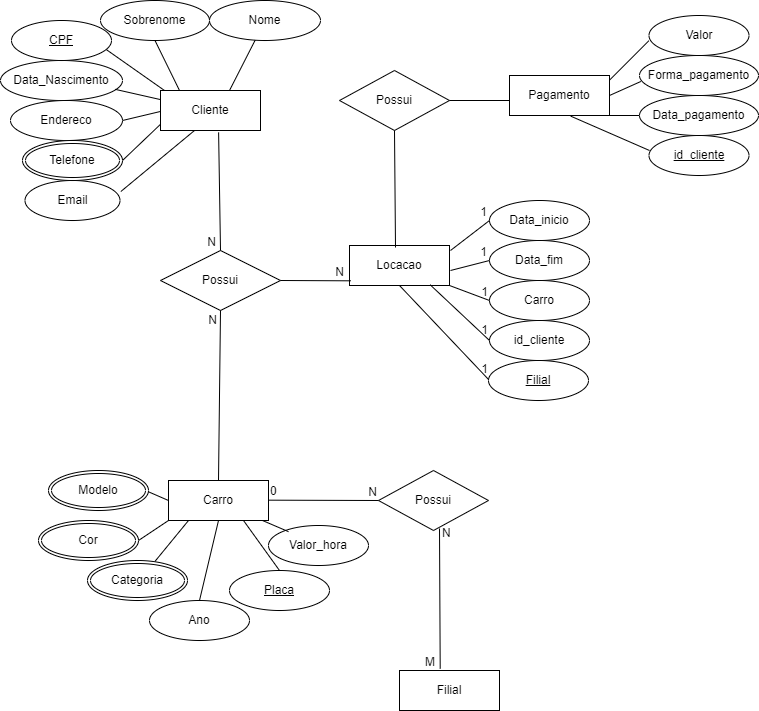

The diagram above was exported from draw.io. Its source (the exported page's mxGraphModel, read from the mxfile embedded in the PNG):
<mxGraphModel dx="1062" dy="672" grid="1" gridSize="10" guides="1" tooltips="1" connect="1" arrows="1" fold="1" page="1" pageScale="1" pageWidth="827" pageHeight="1169" math="0" shadow="0">
  <root>
    <mxCell id="WIyWlLk6GJQsqaUBKTNV-0" />
    <mxCell id="WIyWlLk6GJQsqaUBKTNV-1" parent="WIyWlLk6GJQsqaUBKTNV-0" />
    <mxCell id="uF6OJAjVf6wZEfJfvH60-1" value="Sobrenome" style="ellipse;whiteSpace=wrap;html=1;labelBackgroundColor=none;rounded=0;" parent="WIyWlLk6GJQsqaUBKTNV-1" vertex="1">
      <mxGeometry x="141" y="40" width="109" height="40" as="geometry" />
    </mxCell>
    <mxCell id="uF6OJAjVf6wZEfJfvH60-2" value="Data_Nascimento" style="ellipse;whiteSpace=wrap;html=1;labelBackgroundColor=none;rounded=0;" parent="WIyWlLk6GJQsqaUBKTNV-1" vertex="1">
      <mxGeometry x="41" y="100" width="122" height="40" as="geometry" />
    </mxCell>
    <mxCell id="uF6OJAjVf6wZEfJfvH60-3" value="Endereco" style="ellipse;whiteSpace=wrap;html=1;labelBackgroundColor=none;rounded=0;" parent="WIyWlLk6GJQsqaUBKTNV-1" vertex="1">
      <mxGeometry x="51" y="140" width="112" height="40" as="geometry" />
    </mxCell>
    <mxCell id="uF6OJAjVf6wZEfJfvH60-4" value="Nome" style="ellipse;whiteSpace=wrap;html=1;labelBackgroundColor=none;rounded=0;" parent="WIyWlLk6GJQsqaUBKTNV-1" vertex="1">
      <mxGeometry x="250" y="40" width="111" height="40" as="geometry" />
    </mxCell>
    <mxCell id="uF6OJAjVf6wZEfJfvH60-6" value="Email" style="ellipse;whiteSpace=wrap;html=1;labelBackgroundColor=none;rounded=0;" parent="WIyWlLk6GJQsqaUBKTNV-1" vertex="1">
      <mxGeometry x="65.5" y="220" width="95" height="40" as="geometry" />
    </mxCell>
    <mxCell id="uF6OJAjVf6wZEfJfvH60-7" value="" style="endArrow=none;html=1;rounded=0;labelBackgroundColor=none;fontColor=default;" parent="WIyWlLk6GJQsqaUBKTNV-1" target="uF6OJAjVf6wZEfJfvH60-4" edge="1">
      <mxGeometry width="50" height="50" relative="1" as="geometry">
        <mxPoint x="270" y="130" as="sourcePoint" />
        <mxPoint x="320" y="80" as="targetPoint" />
      </mxGeometry>
    </mxCell>
    <mxCell id="uF6OJAjVf6wZEfJfvH60-8" value="" style="endArrow=none;html=1;rounded=0;entryX=0.5;entryY=1;entryDx=0;entryDy=0;labelBackgroundColor=none;fontColor=default;" parent="WIyWlLk6GJQsqaUBKTNV-1" target="uF6OJAjVf6wZEfJfvH60-1" edge="1">
      <mxGeometry width="50" height="50" relative="1" as="geometry">
        <mxPoint x="220" y="130" as="sourcePoint" />
        <mxPoint x="270" y="80" as="targetPoint" />
      </mxGeometry>
    </mxCell>
    <mxCell id="uF6OJAjVf6wZEfJfvH60-9" value="" style="endArrow=none;html=1;rounded=0;entryX=0.25;entryY=1;entryDx=0;entryDy=0;labelBackgroundColor=none;fontColor=default;exitX=1.009;exitY=0.275;exitDx=0;exitDy=0;exitPerimeter=0;" parent="WIyWlLk6GJQsqaUBKTNV-1" source="uF6OJAjVf6wZEfJfvH60-6" edge="1">
      <mxGeometry width="50" height="50" relative="1" as="geometry">
        <mxPoint x="171" y="225" as="sourcePoint" />
        <mxPoint x="235" y="170" as="targetPoint" />
      </mxGeometry>
    </mxCell>
    <mxCell id="uF6OJAjVf6wZEfJfvH60-10" value="" style="endArrow=none;html=1;rounded=0;labelBackgroundColor=none;fontColor=default;entryX=0;entryY=0.75;entryDx=0;entryDy=0;" parent="WIyWlLk6GJQsqaUBKTNV-1" edge="1">
      <mxGeometry width="50" height="50" relative="1" as="geometry">
        <mxPoint x="163" y="200" as="sourcePoint" />
        <mxPoint x="205" y="160" as="targetPoint" />
      </mxGeometry>
    </mxCell>
    <mxCell id="uF6OJAjVf6wZEfJfvH60-11" value="" style="endArrow=none;html=1;rounded=0;entryX=0.947;entryY=0.725;entryDx=0;entryDy=0;entryPerimeter=0;labelBackgroundColor=none;fontColor=default;exitX=0;exitY=0;exitDx=0;exitDy=0;" parent="WIyWlLk6GJQsqaUBKTNV-1" target="uF6OJAjVf6wZEfJfvH60-22" edge="1">
      <mxGeometry width="50" height="50" relative="1" as="geometry">
        <mxPoint x="205" y="130" as="sourcePoint" />
        <mxPoint x="133.5" y="80.51999999999998" as="targetPoint" />
      </mxGeometry>
    </mxCell>
    <mxCell id="uF6OJAjVf6wZEfJfvH60-12" value="" style="endArrow=none;html=1;rounded=0;entryX=0;entryY=0.5;entryDx=0;entryDy=0;labelBackgroundColor=none;fontColor=default;" parent="WIyWlLk6GJQsqaUBKTNV-1" edge="1">
      <mxGeometry width="50" height="50" relative="1" as="geometry">
        <mxPoint x="163" y="160" as="sourcePoint" />
        <mxPoint x="205" y="150" as="targetPoint" />
      </mxGeometry>
    </mxCell>
    <mxCell id="uF6OJAjVf6wZEfJfvH60-13" value="" style="endArrow=none;html=1;rounded=0;entryX=0;entryY=0.25;entryDx=0;entryDy=0;exitX=0.94;exitY=0.721;exitDx=0;exitDy=0;exitPerimeter=0;labelBackgroundColor=none;fontColor=default;" parent="WIyWlLk6GJQsqaUBKTNV-1" source="uF6OJAjVf6wZEfJfvH60-2" edge="1">
      <mxGeometry width="50" height="50" relative="1" as="geometry">
        <mxPoint x="163" y="130" as="sourcePoint" />
        <mxPoint x="205" y="140" as="targetPoint" />
      </mxGeometry>
    </mxCell>
    <mxCell id="uF6OJAjVf6wZEfJfvH60-18" value="Cliente" style="whiteSpace=wrap;html=1;align=center;" parent="WIyWlLk6GJQsqaUBKTNV-1" vertex="1">
      <mxGeometry x="201" y="130" width="100" height="40" as="geometry" />
    </mxCell>
    <mxCell id="uF6OJAjVf6wZEfJfvH60-19" value="Carro" style="whiteSpace=wrap;html=1;align=center;" parent="WIyWlLk6GJQsqaUBKTNV-1" vertex="1">
      <mxGeometry x="209" y="520" width="100" height="40" as="geometry" />
    </mxCell>
    <mxCell id="uF6OJAjVf6wZEfJfvH60-20" value="Telefone" style="ellipse;shape=doubleEllipse;margin=3;whiteSpace=wrap;html=1;align=center;" parent="WIyWlLk6GJQsqaUBKTNV-1" vertex="1">
      <mxGeometry x="63" y="180" width="100" height="40" as="geometry" />
    </mxCell>
    <mxCell id="uF6OJAjVf6wZEfJfvH60-22" value="CPF" style="ellipse;whiteSpace=wrap;html=1;align=center;fontStyle=4;" parent="WIyWlLk6GJQsqaUBKTNV-1" vertex="1">
      <mxGeometry x="52" y="60" width="100" height="40" as="geometry" />
    </mxCell>
    <mxCell id="uF6OJAjVf6wZEfJfvH60-23" value="Possui" style="shape=rhombus;perimeter=rhombusPerimeter;whiteSpace=wrap;html=1;align=center;" parent="WIyWlLk6GJQsqaUBKTNV-1" vertex="1">
      <mxGeometry x="201" y="290" width="120" height="60" as="geometry" />
    </mxCell>
    <mxCell id="uF6OJAjVf6wZEfJfvH60-28" value="Valor_hora" style="ellipse;whiteSpace=wrap;html=1;align=center;" parent="WIyWlLk6GJQsqaUBKTNV-1" vertex="1">
      <mxGeometry x="309" y="565" width="100" height="40" as="geometry" />
    </mxCell>
    <mxCell id="uF6OJAjVf6wZEfJfvH60-29" value="Placa" style="ellipse;whiteSpace=wrap;html=1;align=center;fontStyle=4;" parent="WIyWlLk6GJQsqaUBKTNV-1" vertex="1">
      <mxGeometry x="270" y="610" width="100" height="40" as="geometry" />
    </mxCell>
    <mxCell id="uF6OJAjVf6wZEfJfvH60-35" value="" style="endArrow=none;html=1;rounded=0;entryX=0.75;entryY=1;entryDx=0;entryDy=0;exitX=0.5;exitY=0;exitDx=0;exitDy=0;" parent="WIyWlLk6GJQsqaUBKTNV-1" target="uF6OJAjVf6wZEfJfvH60-19" edge="1" source="uF6OJAjVf6wZEfJfvH60-29">
      <mxGeometry relative="1" as="geometry">
        <mxPoint x="279" y="620" as="sourcePoint" />
        <mxPoint x="419" y="620" as="targetPoint" />
      </mxGeometry>
    </mxCell>
    <mxCell id="uF6OJAjVf6wZEfJfvH60-38" value="" style="endArrow=none;html=1;rounded=0;entryX=0.5;entryY=1;entryDx=0;entryDy=0;exitX=0.2;exitY=0.154;exitDx=0;exitDy=0;exitPerimeter=0;" parent="WIyWlLk6GJQsqaUBKTNV-1" source="uF6OJAjVf6wZEfJfvH60-28" edge="1">
      <mxGeometry relative="1" as="geometry">
        <mxPoint x="323" y="620" as="sourcePoint" />
        <mxPoint x="303" y="560" as="targetPoint" />
      </mxGeometry>
    </mxCell>
    <mxCell id="uF6OJAjVf6wZEfJfvH60-40" value="" style="endArrow=none;html=1;rounded=0;entryX=0.5;entryY=1;entryDx=0;entryDy=0;" parent="WIyWlLk6GJQsqaUBKTNV-1" edge="1">
      <mxGeometry relative="1" as="geometry">
        <mxPoint x="195.40307569902848" y="600.9726711953178" as="sourcePoint" />
        <mxPoint x="229" y="560" as="targetPoint" />
      </mxGeometry>
    </mxCell>
    <mxCell id="uF6OJAjVf6wZEfJfvH60-41" value="" style="endArrow=none;html=1;rounded=0;entryX=1;entryY=0.5;entryDx=0;entryDy=0;" parent="WIyWlLk6GJQsqaUBKTNV-1" edge="1">
      <mxGeometry relative="1" as="geometry">
        <mxPoint x="209" y="540" as="sourcePoint" />
        <mxPoint x="186" y="530" as="targetPoint" />
      </mxGeometry>
    </mxCell>
    <mxCell id="uF6OJAjVf6wZEfJfvH60-42" value="" style="endArrow=none;html=1;rounded=0;entryX=0;entryY=1;entryDx=0;entryDy=0;" parent="WIyWlLk6GJQsqaUBKTNV-1" target="uF6OJAjVf6wZEfJfvH60-19" edge="1">
      <mxGeometry relative="1" as="geometry">
        <mxPoint x="179" y="580" as="sourcePoint" />
        <mxPoint x="209" y="550" as="targetPoint" />
      </mxGeometry>
    </mxCell>
    <mxCell id="uF6OJAjVf6wZEfJfvH60-44" value="" style="endArrow=none;html=1;rounded=0;entryX=0.5;entryY=0;entryDx=0;entryDy=0;exitX=0.581;exitY=1.046;exitDx=0;exitDy=0;exitPerimeter=0;" parent="WIyWlLk6GJQsqaUBKTNV-1" source="uF6OJAjVf6wZEfJfvH60-18" target="uF6OJAjVf6wZEfJfvH60-23" edge="1">
      <mxGeometry relative="1" as="geometry">
        <mxPoint x="250" y="170" as="sourcePoint" />
        <mxPoint x="410" y="170" as="targetPoint" />
      </mxGeometry>
    </mxCell>
    <mxCell id="uF6OJAjVf6wZEfJfvH60-45" value="N" style="resizable=0;html=1;whiteSpace=wrap;align=right;verticalAlign=bottom;" parent="uF6OJAjVf6wZEfJfvH60-44" connectable="0" vertex="1">
      <mxGeometry x="1" relative="1" as="geometry">
        <mxPoint x="-3" as="offset" />
      </mxGeometry>
    </mxCell>
    <mxCell id="uF6OJAjVf6wZEfJfvH60-51" value="" style="endArrow=none;html=1;rounded=0;entryX=0.5;entryY=1;entryDx=0;entryDy=0;exitX=0.5;exitY=0;exitDx=0;exitDy=0;" parent="WIyWlLk6GJQsqaUBKTNV-1" source="uF6OJAjVf6wZEfJfvH60-19" target="uF6OJAjVf6wZEfJfvH60-23" edge="1">
      <mxGeometry relative="1" as="geometry">
        <mxPoint x="271" y="410" as="sourcePoint" />
        <mxPoint x="431" y="370" as="targetPoint" />
      </mxGeometry>
    </mxCell>
    <mxCell id="uF6OJAjVf6wZEfJfvH60-52" value="N" style="resizable=0;html=1;whiteSpace=wrap;align=right;verticalAlign=bottom;" parent="uF6OJAjVf6wZEfJfvH60-51" connectable="0" vertex="1">
      <mxGeometry x="1" relative="1" as="geometry">
        <mxPoint x="-2" y="19" as="offset" />
      </mxGeometry>
    </mxCell>
    <mxCell id="uF6OJAjVf6wZEfJfvH60-53" value="Modelo" style="ellipse;shape=doubleEllipse;margin=3;whiteSpace=wrap;html=1;align=center;" parent="WIyWlLk6GJQsqaUBKTNV-1" vertex="1">
      <mxGeometry x="89" y="510" width="100" height="40" as="geometry" />
    </mxCell>
    <mxCell id="uF6OJAjVf6wZEfJfvH60-54" value="Cor" style="ellipse;shape=doubleEllipse;margin=3;whiteSpace=wrap;html=1;align=center;" parent="WIyWlLk6GJQsqaUBKTNV-1" vertex="1">
      <mxGeometry x="79" y="560" width="100" height="40" as="geometry" />
    </mxCell>
    <mxCell id="uF6OJAjVf6wZEfJfvH60-55" value="Categoria" style="ellipse;shape=doubleEllipse;margin=3;whiteSpace=wrap;html=1;align=center;" parent="WIyWlLk6GJQsqaUBKTNV-1" vertex="1">
      <mxGeometry x="128" y="600" width="100" height="40" as="geometry" />
    </mxCell>
    <mxCell id="uF6OJAjVf6wZEfJfvH60-57" value="Filial" style="whiteSpace=wrap;html=1;align=center;" parent="WIyWlLk6GJQsqaUBKTNV-1" vertex="1">
      <mxGeometry x="440" y="710" width="100" height="40" as="geometry" />
    </mxCell>
    <mxCell id="uF6OJAjVf6wZEfJfvH60-58" value="Possui" style="shape=rhombus;perimeter=rhombusPerimeter;whiteSpace=wrap;html=1;align=center;" parent="WIyWlLk6GJQsqaUBKTNV-1" vertex="1">
      <mxGeometry x="419" y="510" width="110" height="60" as="geometry" />
    </mxCell>
    <mxCell id="uF6OJAjVf6wZEfJfvH60-59" value="" style="endArrow=none;html=1;rounded=0;entryX=0;entryY=0.5;entryDx=0;entryDy=0;" parent="WIyWlLk6GJQsqaUBKTNV-1" target="uF6OJAjVf6wZEfJfvH60-58" edge="1">
      <mxGeometry relative="1" as="geometry">
        <mxPoint x="309" y="539.67" as="sourcePoint" />
        <mxPoint x="469" y="539.67" as="targetPoint" />
      </mxGeometry>
    </mxCell>
    <mxCell id="uF6OJAjVf6wZEfJfvH60-60" value="0" style="resizable=0;html=1;whiteSpace=wrap;align=left;verticalAlign=bottom;" parent="uF6OJAjVf6wZEfJfvH60-59" connectable="0" vertex="1">
      <mxGeometry x="-1" relative="1" as="geometry" />
    </mxCell>
    <mxCell id="uF6OJAjVf6wZEfJfvH60-61" value="N" style="resizable=0;html=1;whiteSpace=wrap;align=right;verticalAlign=bottom;" parent="uF6OJAjVf6wZEfJfvH60-59" connectable="0" vertex="1">
      <mxGeometry x="1" relative="1" as="geometry" />
    </mxCell>
    <mxCell id="uF6OJAjVf6wZEfJfvH60-62" value="" style="endArrow=none;html=1;rounded=0;entryX=0.407;entryY=-0.042;entryDx=0;entryDy=0;entryPerimeter=0;" parent="WIyWlLk6GJQsqaUBKTNV-1" target="uF6OJAjVf6wZEfJfvH60-57" edge="1">
      <mxGeometry relative="1" as="geometry">
        <mxPoint x="480" y="568" as="sourcePoint" />
        <mxPoint x="480.70000000000005" y="705" as="targetPoint" />
      </mxGeometry>
    </mxCell>
    <mxCell id="uF6OJAjVf6wZEfJfvH60-63" value="N" style="resizable=0;html=1;whiteSpace=wrap;align=left;verticalAlign=bottom;" parent="uF6OJAjVf6wZEfJfvH60-62" connectable="0" vertex="1">
      <mxGeometry x="-1" relative="1" as="geometry">
        <mxPoint x="1" y="13" as="offset" />
      </mxGeometry>
    </mxCell>
    <mxCell id="uF6OJAjVf6wZEfJfvH60-64" value="M" style="resizable=0;html=1;whiteSpace=wrap;align=right;verticalAlign=bottom;" parent="uF6OJAjVf6wZEfJfvH60-62" connectable="0" vertex="1">
      <mxGeometry x="1" relative="1" as="geometry">
        <mxPoint x="-3" y="2" as="offset" />
      </mxGeometry>
    </mxCell>
    <mxCell id="uF6OJAjVf6wZEfJfvH60-65" value="Possui" style="shape=rhombus;perimeter=rhombusPerimeter;whiteSpace=wrap;html=1;align=center;" parent="WIyWlLk6GJQsqaUBKTNV-1" vertex="1">
      <mxGeometry x="380" y="110" width="110" height="60" as="geometry" />
    </mxCell>
    <mxCell id="uF6OJAjVf6wZEfJfvH60-66" value="Pagamento" style="whiteSpace=wrap;html=1;align=center;" parent="WIyWlLk6GJQsqaUBKTNV-1" vertex="1">
      <mxGeometry x="550" y="115" width="100" height="40" as="geometry" />
    </mxCell>
    <mxCell id="uF6OJAjVf6wZEfJfvH60-67" value="Locacao" style="whiteSpace=wrap;html=1;align=center;" parent="WIyWlLk6GJQsqaUBKTNV-1" vertex="1">
      <mxGeometry x="390" y="285" width="100" height="40" as="geometry" />
    </mxCell>
    <mxCell id="uF6OJAjVf6wZEfJfvH60-68" value="Data_inicio" style="ellipse;whiteSpace=wrap;html=1;align=center;" parent="WIyWlLk6GJQsqaUBKTNV-1" vertex="1">
      <mxGeometry x="530" y="240" width="100" height="40" as="geometry" />
    </mxCell>
    <mxCell id="uF6OJAjVf6wZEfJfvH60-69" value="Data_fim" style="ellipse;whiteSpace=wrap;html=1;align=center;" parent="WIyWlLk6GJQsqaUBKTNV-1" vertex="1">
      <mxGeometry x="530" y="280" width="100" height="40" as="geometry" />
    </mxCell>
    <mxCell id="uF6OJAjVf6wZEfJfvH60-70" value="Carro" style="ellipse;whiteSpace=wrap;html=1;align=center;" parent="WIyWlLk6GJQsqaUBKTNV-1" vertex="1">
      <mxGeometry x="530" y="320" width="100" height="40" as="geometry" />
    </mxCell>
    <mxCell id="uF6OJAjVf6wZEfJfvH60-71" value="id_cliente" style="ellipse;whiteSpace=wrap;html=1;align=center;" parent="WIyWlLk6GJQsqaUBKTNV-1" vertex="1">
      <mxGeometry x="530" y="360" width="100" height="40" as="geometry" />
    </mxCell>
    <mxCell id="uF6OJAjVf6wZEfJfvH60-73" value="" style="endArrow=none;html=1;rounded=0;entryX=0;entryY=0.5;entryDx=0;entryDy=0;" parent="WIyWlLk6GJQsqaUBKTNV-1" target="uF6OJAjVf6wZEfJfvH60-68" edge="1">
      <mxGeometry relative="1" as="geometry">
        <mxPoint x="491" y="290" as="sourcePoint" />
        <mxPoint x="651" y="290" as="targetPoint" />
      </mxGeometry>
    </mxCell>
    <mxCell id="uF6OJAjVf6wZEfJfvH60-74" value="1" style="resizable=0;html=1;whiteSpace=wrap;align=right;verticalAlign=bottom;" parent="uF6OJAjVf6wZEfJfvH60-73" connectable="0" vertex="1">
      <mxGeometry x="1" relative="1" as="geometry" />
    </mxCell>
    <mxCell id="uF6OJAjVf6wZEfJfvH60-75" value="" style="endArrow=none;html=1;rounded=0;entryX=0;entryY=0.5;entryDx=0;entryDy=0;" parent="WIyWlLk6GJQsqaUBKTNV-1" target="uF6OJAjVf6wZEfJfvH60-69" edge="1">
      <mxGeometry relative="1" as="geometry">
        <mxPoint x="491" y="310" as="sourcePoint" />
        <mxPoint x="530" y="280" as="targetPoint" />
      </mxGeometry>
    </mxCell>
    <mxCell id="uF6OJAjVf6wZEfJfvH60-76" value="1" style="resizable=0;html=1;whiteSpace=wrap;align=right;verticalAlign=bottom;" parent="uF6OJAjVf6wZEfJfvH60-75" connectable="0" vertex="1">
      <mxGeometry x="1" relative="1" as="geometry" />
    </mxCell>
    <mxCell id="uF6OJAjVf6wZEfJfvH60-79" value="" style="endArrow=none;html=1;rounded=0;entryX=0;entryY=0.5;entryDx=0;entryDy=0;exitX=0.5;exitY=1;exitDx=0;exitDy=0;" parent="WIyWlLk6GJQsqaUBKTNV-1" source="uF6OJAjVf6wZEfJfvH60-67" edge="1">
      <mxGeometry relative="1" as="geometry">
        <mxPoint x="440" y="330" as="sourcePoint" />
        <mxPoint x="530" y="420" as="targetPoint" />
      </mxGeometry>
    </mxCell>
    <mxCell id="uF6OJAjVf6wZEfJfvH60-80" value="1" style="resizable=0;html=1;whiteSpace=wrap;align=right;verticalAlign=bottom;" parent="uF6OJAjVf6wZEfJfvH60-79" connectable="0" vertex="1">
      <mxGeometry x="1" relative="1" as="geometry">
        <mxPoint y="-3" as="offset" />
      </mxGeometry>
    </mxCell>
    <mxCell id="uF6OJAjVf6wZEfJfvH60-81" value="" style="endArrow=none;html=1;rounded=0;entryX=0;entryY=0.5;entryDx=0;entryDy=0;exitX=0.807;exitY=0.983;exitDx=0;exitDy=0;exitPerimeter=0;" parent="WIyWlLk6GJQsqaUBKTNV-1" source="uF6OJAjVf6wZEfJfvH60-67" edge="1">
      <mxGeometry relative="1" as="geometry">
        <mxPoint x="480" y="330" as="sourcePoint" />
        <mxPoint x="530" y="380" as="targetPoint" />
      </mxGeometry>
    </mxCell>
    <mxCell id="uF6OJAjVf6wZEfJfvH60-82" value="1" style="resizable=0;html=1;whiteSpace=wrap;align=right;verticalAlign=bottom;" parent="uF6OJAjVf6wZEfJfvH60-81" connectable="0" vertex="1">
      <mxGeometry x="1" relative="1" as="geometry">
        <mxPoint y="-2" as="offset" />
      </mxGeometry>
    </mxCell>
    <mxCell id="uF6OJAjVf6wZEfJfvH60-83" value="" style="endArrow=none;html=1;rounded=0;entryX=0;entryY=0.5;entryDx=0;entryDy=0;exitX=1;exitY=1;exitDx=0;exitDy=0;" parent="WIyWlLk6GJQsqaUBKTNV-1" source="uF6OJAjVf6wZEfJfvH60-67" edge="1">
      <mxGeometry relative="1" as="geometry">
        <mxPoint x="491" y="370" as="sourcePoint" />
        <mxPoint x="530" y="340" as="targetPoint" />
      </mxGeometry>
    </mxCell>
    <mxCell id="uF6OJAjVf6wZEfJfvH60-84" value="1" style="resizable=0;html=1;whiteSpace=wrap;align=right;verticalAlign=bottom;" parent="uF6OJAjVf6wZEfJfvH60-83" connectable="0" vertex="1">
      <mxGeometry x="1" relative="1" as="geometry" />
    </mxCell>
    <mxCell id="uF6OJAjVf6wZEfJfvH60-85" value="" style="endArrow=none;html=1;rounded=0;entryX=0.013;entryY=0.883;entryDx=0;entryDy=0;entryPerimeter=0;" parent="WIyWlLk6GJQsqaUBKTNV-1" target="uF6OJAjVf6wZEfJfvH60-67" edge="1">
      <mxGeometry relative="1" as="geometry">
        <mxPoint x="321" y="320" as="sourcePoint" />
        <mxPoint x="481" y="320" as="targetPoint" />
      </mxGeometry>
    </mxCell>
    <mxCell id="uF6OJAjVf6wZEfJfvH60-86" value="N" style="resizable=0;html=1;whiteSpace=wrap;align=right;verticalAlign=bottom;" parent="uF6OJAjVf6wZEfJfvH60-85" connectable="0" vertex="1">
      <mxGeometry x="1" relative="1" as="geometry">
        <mxPoint x="-5" as="offset" />
      </mxGeometry>
    </mxCell>
    <mxCell id="uF6OJAjVf6wZEfJfvH60-87" value="" style="endArrow=none;html=1;rounded=0;exitX=0.5;exitY=1;exitDx=0;exitDy=0;entryX=0.46;entryY=0.05;entryDx=0;entryDy=0;entryPerimeter=0;" parent="WIyWlLk6GJQsqaUBKTNV-1" source="uF6OJAjVf6wZEfJfvH60-65" target="uF6OJAjVf6wZEfJfvH60-67" edge="1">
      <mxGeometry relative="1" as="geometry">
        <mxPoint x="330" y="220" as="sourcePoint" />
        <mxPoint x="435" y="280" as="targetPoint" />
      </mxGeometry>
    </mxCell>
    <mxCell id="uF6OJAjVf6wZEfJfvH60-89" value="" style="line;strokeWidth=1;rotatable=0;dashed=0;labelPosition=right;align=left;verticalAlign=middle;spacingTop=0;spacingLeft=6;points=[];portConstraint=eastwest;" parent="WIyWlLk6GJQsqaUBKTNV-1" vertex="1">
      <mxGeometry x="490" y="135" width="60" height="10" as="geometry" />
    </mxCell>
    <mxCell id="uF6OJAjVf6wZEfJfvH60-91" value="Filial" style="ellipse;whiteSpace=wrap;html=1;align=center;fontStyle=4;" parent="WIyWlLk6GJQsqaUBKTNV-1" vertex="1">
      <mxGeometry x="529" y="400" width="100" height="40" as="geometry" />
    </mxCell>
    <mxCell id="uF6OJAjVf6wZEfJfvH60-92" value="Valor" style="ellipse;whiteSpace=wrap;html=1;align=center;" parent="WIyWlLk6GJQsqaUBKTNV-1" vertex="1">
      <mxGeometry x="689.5" y="55" width="100" height="40" as="geometry" />
    </mxCell>
    <mxCell id="uF6OJAjVf6wZEfJfvH60-93" value="Forma_pagamento" style="ellipse;whiteSpace=wrap;html=1;align=center;" parent="WIyWlLk6GJQsqaUBKTNV-1" vertex="1">
      <mxGeometry x="680" y="95" width="119" height="40" as="geometry" />
    </mxCell>
    <mxCell id="uF6OJAjVf6wZEfJfvH60-94" value="Data_pagamento" style="ellipse;whiteSpace=wrap;html=1;align=center;" parent="WIyWlLk6GJQsqaUBKTNV-1" vertex="1">
      <mxGeometry x="680" y="135" width="119" height="40" as="geometry" />
    </mxCell>
    <mxCell id="uF6OJAjVf6wZEfJfvH60-103" value="id_cliente" style="ellipse;whiteSpace=wrap;html=1;align=center;fontStyle=4;" parent="WIyWlLk6GJQsqaUBKTNV-1" vertex="1">
      <mxGeometry x="689.5" y="175" width="100" height="40" as="geometry" />
    </mxCell>
    <mxCell id="uF6OJAjVf6wZEfJfvH60-106" value="" style="endArrow=none;html=1;rounded=0;entryX=-0.002;entryY=0.633;entryDx=0;entryDy=0;entryPerimeter=0;" parent="WIyWlLk6GJQsqaUBKTNV-1" target="uF6OJAjVf6wZEfJfvH60-92" edge="1">
      <mxGeometry relative="1" as="geometry">
        <mxPoint x="650" y="119.66999999999999" as="sourcePoint" />
        <mxPoint x="810" y="119.66999999999999" as="targetPoint" />
      </mxGeometry>
    </mxCell>
    <mxCell id="uF6OJAjVf6wZEfJfvH60-107" value="" style="endArrow=none;html=1;rounded=0;entryX=0.011;entryY=0.65;entryDx=0;entryDy=0;entryPerimeter=0;" parent="WIyWlLk6GJQsqaUBKTNV-1" target="uF6OJAjVf6wZEfJfvH60-93" edge="1">
      <mxGeometry relative="1" as="geometry">
        <mxPoint x="650" y="135" as="sourcePoint" />
        <mxPoint x="687" y="98.33" as="targetPoint" />
      </mxGeometry>
    </mxCell>
    <mxCell id="uF6OJAjVf6wZEfJfvH60-108" value="" style="endArrow=none;html=1;rounded=0;entryX=-0.022;entryY=0.7;entryDx=0;entryDy=0;entryPerimeter=0;exitX=1;exitY=1;exitDx=0;exitDy=0;" parent="WIyWlLk6GJQsqaUBKTNV-1" source="uF6OJAjVf6wZEfJfvH60-66" edge="1">
      <mxGeometry relative="1" as="geometry">
        <mxPoint x="643" y="191.67" as="sourcePoint" />
        <mxPoint x="680" y="155" as="targetPoint" />
      </mxGeometry>
    </mxCell>
    <mxCell id="uF6OJAjVf6wZEfJfvH60-109" value="" style="endArrow=none;html=1;rounded=0;exitX=0.613;exitY=1.017;exitDx=0;exitDy=0;exitPerimeter=0;" parent="WIyWlLk6GJQsqaUBKTNV-1" source="uF6OJAjVf6wZEfJfvH60-66" edge="1">
      <mxGeometry relative="1" as="geometry">
        <mxPoint x="652.5" y="226.67" as="sourcePoint" />
        <mxPoint x="690" y="190" as="targetPoint" />
      </mxGeometry>
    </mxCell>
    <mxCell id="1fiS81-JzplY9XMO9Qmv-0" value="Ano" style="ellipse;whiteSpace=wrap;html=1;align=center;" vertex="1" parent="WIyWlLk6GJQsqaUBKTNV-1">
      <mxGeometry x="190" y="640" width="100" height="40" as="geometry" />
    </mxCell>
    <mxCell id="1fiS81-JzplY9XMO9Qmv-2" value="" style="endArrow=none;html=1;rounded=0;entryX=0.5;entryY=0;entryDx=0;entryDy=0;exitX=0.5;exitY=1;exitDx=0;exitDy=0;" edge="1" parent="WIyWlLk6GJQsqaUBKTNV-1" source="uF6OJAjVf6wZEfJfvH60-19" target="1fiS81-JzplY9XMO9Qmv-0">
      <mxGeometry relative="1" as="geometry">
        <mxPoint x="98" y="579.63" as="sourcePoint" />
        <mxPoint x="258" y="579.63" as="targetPoint" />
      </mxGeometry>
    </mxCell>
  </root>
</mxGraphModel>